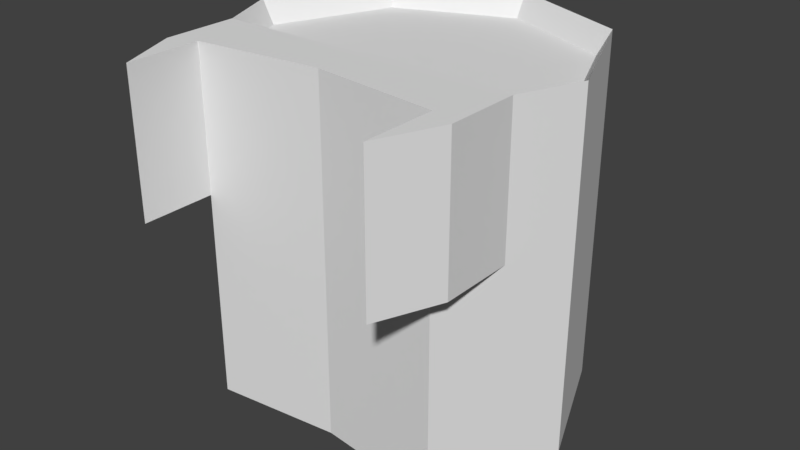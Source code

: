 # Source: backbag.blend  (saved by Blender 2.78.0; exported with 4.5.12 LTS)
import bpy
from mathutils import Matrix  # noqa: F401  (used for matrix-valued properties, if any)

bpy.ops.wm.read_factory_settings(use_empty=True)
scene = bpy.context.scene
scene.name = 'Scene'

# ---- collections
col_collection_1 = bpy.data.collections.new('Collection 1'); scene.collection.children.link(col_collection_1)

# ---- world
world_world = bpy.data.worlds.new('World'); scene.world = world_world
world_world.color = (0.05088, 0.05088, 0.05088)
world_world.use_sun_shadow = False
world_world.sun_shadow_jitter_overblur = 0.0
world_world.cycles.sampling_method = 'MANUAL'

# ---- meshes
me_cylinder = bpy.data.meshes.new('Cylinder')
me_cylinder.from_pydata([(4.678e-08, 1.897, -1.897), (5.328e-08, 1.763, 1.649), (1.341, 1.341, -1.897), (1.246, 1.246, 1.649), (1.897, -8.96e-08, -1.897), (1.763, -8.094e-08, 1.649), (1.341, -1.341, -1.897), (1.341, -1.341, 1.897), (-1.191e-07, -1.187, -1.897), (-1.191e-07, -1.187, 1.897), (-1.341, -1.341, -1.897), (-1.341, -1.341, 1.897), (-1.897, 1.594e-08, -1.897), (-1.763, 1.81e-08, 1.649), (-1.341, 1.341, -1.897), (-1.246, 1.246, 1.649), (1.897, -8.96e-08, 0.0), (1.619, -0.6707, -1.897), (1.536, -0.5466, 1.649), (1.341, -1.341, 0.3655), (-1.341, -1.341, 0.3655), (-1.619, -0.6707, -1.897), (-1.536, -0.5466, 1.649), (-1.897, 1.594e-08, 0.0), (-1.619, -0.6707, 0.3655), (1.619, -0.6707, 0.3655), (-1.619, -1.463, 1.897), (-1.341, -2.133, 1.897), (1.341, -2.133, 1.897), (1.619, -1.463, 1.897), (1.341, -2.133, 0.3655), (-1.341, -2.133, 0.3655), (-1.619, -1.463, 0.3655), (1.619, -1.463, 0.3655), (1.341, 1.341, 1.897), (4.678e-08, 1.897, 1.897), (1.897, -8.96e-08, 1.897), (1.619, -0.6707, 1.897), (-1.341, 1.341, 1.897), (-1.897, 1.594e-08, 1.897), (-1.619, -0.6707, 1.897)], [], [(0, 35, 34, 2), (2, 34, 36, 16, 4), (11, 40, 26, 27), (6, 19, 7, 9, 8), (8, 9, 11, 20, 10), (24, 40, 39, 23), (37, 40, 11, 9, 7), (12, 23, 39, 38, 14), (14, 38, 35, 0), (21, 17, 6, 8, 10), (0, 2, 4, 17, 21, 12, 14), (3, 1, 15, 13, 22, 18, 5), (21, 24, 23, 12), (10, 20, 24, 21), (25, 37, 29, 33), (17, 25, 19, 6), (4, 16, 25, 17), (16, 36, 37, 25), (33, 29, 28, 30), (31, 27, 26, 32), (20, 11, 27, 31), (40, 24, 32, 26), (37, 7, 28, 29), (24, 20, 31, 32), (19, 25, 33, 30), (7, 19, 30, 28), (1, 3, 34, 35), (3, 5, 36, 34), (5, 18, 37, 36), (13, 15, 38, 39), (15, 1, 35, 38), (22, 13, 39, 40), (18, 22, 40, 37)])
me_cylinder.use_remesh_preserve_volume = False
me_cylinder.use_remesh_preserve_attributes = False
me_cylinder.use_mirror_vertex_groups = False
me_cylinder.update()

# ---- objects
ob_cylinder = bpy.data.objects.new('Cylinder', me_cylinder)

# ---- transforms, parenting, visibility, modifiers, constraints
ob_cylinder.location = (0.0, 0.0, 0.0)
ob_cylinder.lineart.crease_threshold = 0.0

# ---- collection membership
col_collection_1.objects.link(ob_cylinder)

# ---- scene / render settings (as saved in the file)
scene.frame_start = 1; scene.frame_end = 250; scene.frame_set(1)
scene.render.engine = 'BLENDER_EEVEE_NEXT'
scene.render.resolution_percentage = 50
scene.render.dither_intensity = 0.0
scene.cycles.use_denoising = False
scene.cycles.samples = 128
scene.cycles.sampling_pattern = 'TABULATED_SOBOL'
scene.cycles.light_sampling_threshold = 0.0
scene.cycles.use_adaptive_sampling = False
scene.cycles.use_light_tree = False
scene.cycles.blur_glossy = 0.0
scene.cycles.sample_clamp_indirect = 0.0
scene.view_settings.view_transform = 'Standard'
bpy.context.view_layer.update()

# ---- added for rendering (the .blend has no active camera and no usable light): camera, sun
cam_auto = bpy.data.cameras.new('AutoCamera')
cam_auto.lens = 50.0
cam_auto.sensor_width = 36.0
cam_auto.clip_end = 1000.0
ob_auto_camera = bpy.data.objects.new('AutoCamera', cam_auto)
scene.collection.objects.link(ob_auto_camera)
ob_auto_camera.location = (6.20867, -7.5686, 4.96694)
ob_auto_camera.rotation_euler = (1.09748, -7.21219e-08, 0.694738)
scene.camera = ob_auto_camera
light_auto_sun = bpy.data.lights.new('AutoSun', 'SUN')
light_auto_sun.energy = 3.0
light_auto_sun.angle = 0.0523599
ob_auto_sun = bpy.data.objects.new('AutoSun', light_auto_sun)
scene.collection.objects.link(ob_auto_sun)
ob_auto_sun.rotation_euler = (0.872665, 0.174533, 0.523599)
bpy.context.view_layer.update()
